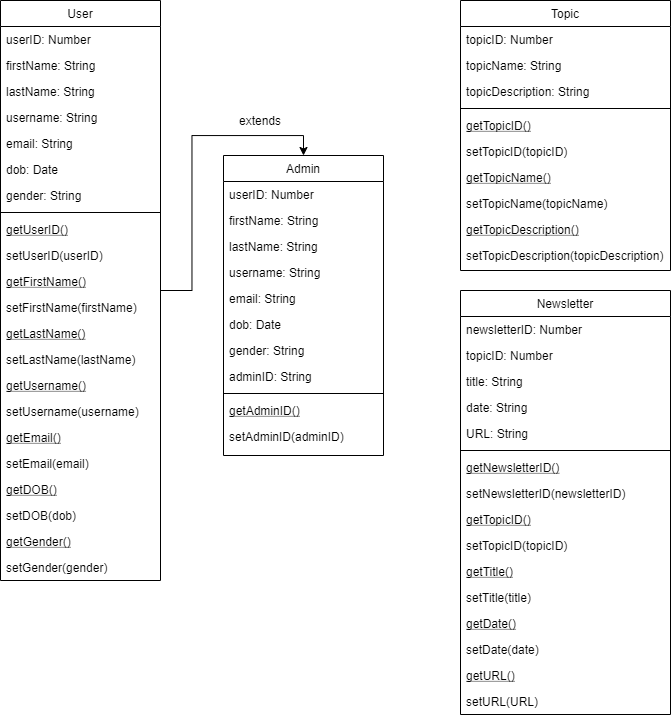

The diagram above was exported from draw.io. Its source (the exported page's mxGraphModel, read from the mxfile embedded in the PNG):
<mxGraphModel dx="1391" dy="794" grid="1" gridSize="10" guides="1" tooltips="1" connect="1" arrows="1" fold="1" page="1" pageScale="1" pageWidth="827" pageHeight="1169" math="0" shadow="0">
  <root>
    <mxCell id="WIyWlLk6GJQsqaUBKTNV-0" />
    <mxCell id="WIyWlLk6GJQsqaUBKTNV-1" parent="WIyWlLk6GJQsqaUBKTNV-0" />
    <mxCell id="NwtbE48bt8VZSOdP9xDp-0" value="Topic" style="swimlane;fontStyle=0;align=center;verticalAlign=top;childLayout=stackLayout;horizontal=1;startSize=26;horizontalStack=0;resizeParent=1;resizeLast=0;collapsible=1;marginBottom=0;rounded=0;shadow=0;strokeWidth=1;" vertex="1" parent="WIyWlLk6GJQsqaUBKTNV-1">
      <mxGeometry x="490" y="40" width="210" height="270" as="geometry">
        <mxRectangle x="660" y="340" width="160" height="26" as="alternateBounds" />
      </mxGeometry>
    </mxCell>
    <mxCell id="NwtbE48bt8VZSOdP9xDp-1" value="topicID: Number" style="text;align=left;verticalAlign=top;spacingLeft=4;spacingRight=4;overflow=hidden;rotatable=0;points=[[0,0.5],[1,0.5]];portConstraint=eastwest;" vertex="1" parent="NwtbE48bt8VZSOdP9xDp-0">
      <mxGeometry y="26" width="210" height="26" as="geometry" />
    </mxCell>
    <mxCell id="NwtbE48bt8VZSOdP9xDp-2" value="topicName: String" style="text;align=left;verticalAlign=top;spacingLeft=4;spacingRight=4;overflow=hidden;rotatable=0;points=[[0,0.5],[1,0.5]];portConstraint=eastwest;rounded=0;shadow=0;html=0;" vertex="1" parent="NwtbE48bt8VZSOdP9xDp-0">
      <mxGeometry y="52" width="210" height="26" as="geometry" />
    </mxCell>
    <mxCell id="NwtbE48bt8VZSOdP9xDp-3" value="topicDescription: String" style="text;align=left;verticalAlign=top;spacingLeft=4;spacingRight=4;overflow=hidden;rotatable=0;points=[[0,0.5],[1,0.5]];portConstraint=eastwest;rounded=0;shadow=0;html=0;" vertex="1" parent="NwtbE48bt8VZSOdP9xDp-0">
      <mxGeometry y="78" width="210" height="26" as="geometry" />
    </mxCell>
    <mxCell id="NwtbE48bt8VZSOdP9xDp-4" value="" style="line;html=1;strokeWidth=1;align=left;verticalAlign=middle;spacingTop=-1;spacingLeft=3;spacingRight=3;rotatable=0;labelPosition=right;points=[];portConstraint=eastwest;" vertex="1" parent="NwtbE48bt8VZSOdP9xDp-0">
      <mxGeometry y="104" width="210" height="8" as="geometry" />
    </mxCell>
    <mxCell id="NwtbE48bt8VZSOdP9xDp-5" value="getTopicID()" style="text;align=left;verticalAlign=top;spacingLeft=4;spacingRight=4;overflow=hidden;rotatable=0;points=[[0,0.5],[1,0.5]];portConstraint=eastwest;fontStyle=4" vertex="1" parent="NwtbE48bt8VZSOdP9xDp-0">
      <mxGeometry y="112" width="210" height="26" as="geometry" />
    </mxCell>
    <mxCell id="NwtbE48bt8VZSOdP9xDp-6" value="setTopicID(topicID)" style="text;align=left;verticalAlign=top;spacingLeft=4;spacingRight=4;overflow=hidden;rotatable=0;points=[[0,0.5],[1,0.5]];portConstraint=eastwest;" vertex="1" parent="NwtbE48bt8VZSOdP9xDp-0">
      <mxGeometry y="138" width="210" height="26" as="geometry" />
    </mxCell>
    <mxCell id="NwtbE48bt8VZSOdP9xDp-7" value="getTopicName()" style="text;align=left;verticalAlign=top;spacingLeft=4;spacingRight=4;overflow=hidden;rotatable=0;points=[[0,0.5],[1,0.5]];portConstraint=eastwest;fontStyle=4" vertex="1" parent="NwtbE48bt8VZSOdP9xDp-0">
      <mxGeometry y="164" width="210" height="26" as="geometry" />
    </mxCell>
    <mxCell id="NwtbE48bt8VZSOdP9xDp-8" value="setTopicName(topicName)" style="text;align=left;verticalAlign=top;spacingLeft=4;spacingRight=4;overflow=hidden;rotatable=0;points=[[0,0.5],[1,0.5]];portConstraint=eastwest;" vertex="1" parent="NwtbE48bt8VZSOdP9xDp-0">
      <mxGeometry y="190" width="210" height="26" as="geometry" />
    </mxCell>
    <mxCell id="NwtbE48bt8VZSOdP9xDp-9" value="getTopicDescription()" style="text;align=left;verticalAlign=top;spacingLeft=4;spacingRight=4;overflow=hidden;rotatable=0;points=[[0,0.5],[1,0.5]];portConstraint=eastwest;fontStyle=4" vertex="1" parent="NwtbE48bt8VZSOdP9xDp-0">
      <mxGeometry y="216" width="210" height="26" as="geometry" />
    </mxCell>
    <mxCell id="NwtbE48bt8VZSOdP9xDp-10" value="setTopicDescription(topicDescription)" style="text;align=left;verticalAlign=top;spacingLeft=4;spacingRight=4;overflow=hidden;rotatable=0;points=[[0,0.5],[1,0.5]];portConstraint=eastwest;" vertex="1" parent="NwtbE48bt8VZSOdP9xDp-0">
      <mxGeometry y="242" width="210" height="26" as="geometry" />
    </mxCell>
    <mxCell id="NwtbE48bt8VZSOdP9xDp-11" value="" style="group" vertex="1" connectable="0" parent="WIyWlLk6GJQsqaUBKTNV-1">
      <mxGeometry x="30" y="40" width="383" height="580" as="geometry" />
    </mxCell>
    <mxCell id="b4BASVi0J__j7hd3kZY0-0" value="User" style="swimlane;fontStyle=0;align=center;verticalAlign=top;childLayout=stackLayout;horizontal=1;startSize=26;horizontalStack=0;resizeParent=1;resizeLast=0;collapsible=1;marginBottom=0;rounded=0;shadow=0;strokeWidth=1;" parent="NwtbE48bt8VZSOdP9xDp-11" vertex="1">
      <mxGeometry width="160" height="580" as="geometry">
        <mxRectangle x="200" y="480" width="160" height="26" as="alternateBounds" />
      </mxGeometry>
    </mxCell>
    <mxCell id="b4BASVi0J__j7hd3kZY0-1" value="userID: Number" style="text;align=left;verticalAlign=top;spacingLeft=4;spacingRight=4;overflow=hidden;rotatable=0;points=[[0,0.5],[1,0.5]];portConstraint=eastwest;" parent="b4BASVi0J__j7hd3kZY0-0" vertex="1">
      <mxGeometry y="26" width="160" height="26" as="geometry" />
    </mxCell>
    <mxCell id="b4BASVi0J__j7hd3kZY0-7" value="firstName: String" style="text;align=left;verticalAlign=top;spacingLeft=4;spacingRight=4;overflow=hidden;rotatable=0;points=[[0,0.5],[1,0.5]];portConstraint=eastwest;rounded=0;shadow=0;html=0;" parent="b4BASVi0J__j7hd3kZY0-0" vertex="1">
      <mxGeometry y="52" width="160" height="26" as="geometry" />
    </mxCell>
    <mxCell id="b4BASVi0J__j7hd3kZY0-2" value="lastName: String" style="text;align=left;verticalAlign=top;spacingLeft=4;spacingRight=4;overflow=hidden;rotatable=0;points=[[0,0.5],[1,0.5]];portConstraint=eastwest;rounded=0;shadow=0;html=0;" parent="b4BASVi0J__j7hd3kZY0-0" vertex="1">
      <mxGeometry y="78" width="160" height="26" as="geometry" />
    </mxCell>
    <mxCell id="b4BASVi0J__j7hd3kZY0-8" value="username: String" style="text;align=left;verticalAlign=top;spacingLeft=4;spacingRight=4;overflow=hidden;rotatable=0;points=[[0,0.5],[1,0.5]];portConstraint=eastwest;rounded=0;shadow=0;html=0;" parent="b4BASVi0J__j7hd3kZY0-0" vertex="1">
      <mxGeometry y="104" width="160" height="26" as="geometry" />
    </mxCell>
    <mxCell id="b4BASVi0J__j7hd3kZY0-10" value="email: String" style="text;align=left;verticalAlign=top;spacingLeft=4;spacingRight=4;overflow=hidden;rotatable=0;points=[[0,0.5],[1,0.5]];portConstraint=eastwest;rounded=0;shadow=0;html=0;" parent="b4BASVi0J__j7hd3kZY0-0" vertex="1">
      <mxGeometry y="130" width="160" height="26" as="geometry" />
    </mxCell>
    <mxCell id="b4BASVi0J__j7hd3kZY0-11" value="dob: Date" style="text;align=left;verticalAlign=top;spacingLeft=4;spacingRight=4;overflow=hidden;rotatable=0;points=[[0,0.5],[1,0.5]];portConstraint=eastwest;rounded=0;shadow=0;html=0;" parent="b4BASVi0J__j7hd3kZY0-0" vertex="1">
      <mxGeometry y="156" width="160" height="26" as="geometry" />
    </mxCell>
    <mxCell id="b4BASVi0J__j7hd3kZY0-9" value="gender: String" style="text;align=left;verticalAlign=top;spacingLeft=4;spacingRight=4;overflow=hidden;rotatable=0;points=[[0,0.5],[1,0.5]];portConstraint=eastwest;rounded=0;shadow=0;html=0;" parent="b4BASVi0J__j7hd3kZY0-0" vertex="1">
      <mxGeometry y="182" width="160" height="26" as="geometry" />
    </mxCell>
    <mxCell id="b4BASVi0J__j7hd3kZY0-3" value="" style="line;html=1;strokeWidth=1;align=left;verticalAlign=middle;spacingTop=-1;spacingLeft=3;spacingRight=3;rotatable=0;labelPosition=right;points=[];portConstraint=eastwest;" parent="b4BASVi0J__j7hd3kZY0-0" vertex="1">
      <mxGeometry y="208" width="160" height="8" as="geometry" />
    </mxCell>
    <mxCell id="b4BASVi0J__j7hd3kZY0-4" value="getUserID()" style="text;align=left;verticalAlign=top;spacingLeft=4;spacingRight=4;overflow=hidden;rotatable=0;points=[[0,0.5],[1,0.5]];portConstraint=eastwest;fontStyle=4" parent="b4BASVi0J__j7hd3kZY0-0" vertex="1">
      <mxGeometry y="216" width="160" height="26" as="geometry" />
    </mxCell>
    <mxCell id="b4BASVi0J__j7hd3kZY0-5" value="setUserID(userID)" style="text;align=left;verticalAlign=top;spacingLeft=4;spacingRight=4;overflow=hidden;rotatable=0;points=[[0,0.5],[1,0.5]];portConstraint=eastwest;" parent="b4BASVi0J__j7hd3kZY0-0" vertex="1">
      <mxGeometry y="242" width="160" height="26" as="geometry" />
    </mxCell>
    <mxCell id="b4BASVi0J__j7hd3kZY0-12" value="getFirstName()" style="text;align=left;verticalAlign=top;spacingLeft=4;spacingRight=4;overflow=hidden;rotatable=0;points=[[0,0.5],[1,0.5]];portConstraint=eastwest;fontStyle=4" parent="b4BASVi0J__j7hd3kZY0-0" vertex="1">
      <mxGeometry y="268" width="160" height="26" as="geometry" />
    </mxCell>
    <mxCell id="b4BASVi0J__j7hd3kZY0-13" value="setFirstName(firstName)" style="text;align=left;verticalAlign=top;spacingLeft=4;spacingRight=4;overflow=hidden;rotatable=0;points=[[0,0.5],[1,0.5]];portConstraint=eastwest;" parent="b4BASVi0J__j7hd3kZY0-0" vertex="1">
      <mxGeometry y="294" width="160" height="26" as="geometry" />
    </mxCell>
    <mxCell id="b4BASVi0J__j7hd3kZY0-14" value="getLastName()" style="text;align=left;verticalAlign=top;spacingLeft=4;spacingRight=4;overflow=hidden;rotatable=0;points=[[0,0.5],[1,0.5]];portConstraint=eastwest;fontStyle=4" parent="b4BASVi0J__j7hd3kZY0-0" vertex="1">
      <mxGeometry y="320" width="160" height="26" as="geometry" />
    </mxCell>
    <mxCell id="b4BASVi0J__j7hd3kZY0-15" value="setLastName(lastName)" style="text;align=left;verticalAlign=top;spacingLeft=4;spacingRight=4;overflow=hidden;rotatable=0;points=[[0,0.5],[1,0.5]];portConstraint=eastwest;" parent="b4BASVi0J__j7hd3kZY0-0" vertex="1">
      <mxGeometry y="346" width="160" height="26" as="geometry" />
    </mxCell>
    <mxCell id="b4BASVi0J__j7hd3kZY0-16" value="getUsername()" style="text;align=left;verticalAlign=top;spacingLeft=4;spacingRight=4;overflow=hidden;rotatable=0;points=[[0,0.5],[1,0.5]];portConstraint=eastwest;fontStyle=4" parent="b4BASVi0J__j7hd3kZY0-0" vertex="1">
      <mxGeometry y="372" width="160" height="26" as="geometry" />
    </mxCell>
    <mxCell id="b4BASVi0J__j7hd3kZY0-17" value="setUsername(username)" style="text;align=left;verticalAlign=top;spacingLeft=4;spacingRight=4;overflow=hidden;rotatable=0;points=[[0,0.5],[1,0.5]];portConstraint=eastwest;" parent="b4BASVi0J__j7hd3kZY0-0" vertex="1">
      <mxGeometry y="398" width="160" height="26" as="geometry" />
    </mxCell>
    <mxCell id="b4BASVi0J__j7hd3kZY0-18" value="getEmail()" style="text;align=left;verticalAlign=top;spacingLeft=4;spacingRight=4;overflow=hidden;rotatable=0;points=[[0,0.5],[1,0.5]];portConstraint=eastwest;fontStyle=4" parent="b4BASVi0J__j7hd3kZY0-0" vertex="1">
      <mxGeometry y="424" width="160" height="26" as="geometry" />
    </mxCell>
    <mxCell id="b4BASVi0J__j7hd3kZY0-19" value="setEmail(email)" style="text;align=left;verticalAlign=top;spacingLeft=4;spacingRight=4;overflow=hidden;rotatable=0;points=[[0,0.5],[1,0.5]];portConstraint=eastwest;" parent="b4BASVi0J__j7hd3kZY0-0" vertex="1">
      <mxGeometry y="450" width="160" height="26" as="geometry" />
    </mxCell>
    <mxCell id="b4BASVi0J__j7hd3kZY0-20" value="getDOB()" style="text;align=left;verticalAlign=top;spacingLeft=4;spacingRight=4;overflow=hidden;rotatable=0;points=[[0,0.5],[1,0.5]];portConstraint=eastwest;fontStyle=4" parent="b4BASVi0J__j7hd3kZY0-0" vertex="1">
      <mxGeometry y="476" width="160" height="26" as="geometry" />
    </mxCell>
    <mxCell id="b4BASVi0J__j7hd3kZY0-21" value="setDOB(dob)" style="text;align=left;verticalAlign=top;spacingLeft=4;spacingRight=4;overflow=hidden;rotatable=0;points=[[0,0.5],[1,0.5]];portConstraint=eastwest;" parent="b4BASVi0J__j7hd3kZY0-0" vertex="1">
      <mxGeometry y="502" width="160" height="26" as="geometry" />
    </mxCell>
    <mxCell id="b4BASVi0J__j7hd3kZY0-22" value="getGender()" style="text;align=left;verticalAlign=top;spacingLeft=4;spacingRight=4;overflow=hidden;rotatable=0;points=[[0,0.5],[1,0.5]];portConstraint=eastwest;fontStyle=4" parent="b4BASVi0J__j7hd3kZY0-0" vertex="1">
      <mxGeometry y="528" width="160" height="26" as="geometry" />
    </mxCell>
    <mxCell id="b4BASVi0J__j7hd3kZY0-23" value="setGender(gender)" style="text;align=left;verticalAlign=top;spacingLeft=4;spacingRight=4;overflow=hidden;rotatable=0;points=[[0,0.5],[1,0.5]];portConstraint=eastwest;" parent="b4BASVi0J__j7hd3kZY0-0" vertex="1">
      <mxGeometry y="554" width="160" height="26" as="geometry" />
    </mxCell>
    <mxCell id="b4BASVi0J__j7hd3kZY0-47" value="Admin" style="swimlane;fontStyle=0;align=center;verticalAlign=top;childLayout=stackLayout;horizontal=1;startSize=26;horizontalStack=0;resizeParent=1;resizeLast=0;collapsible=1;marginBottom=0;rounded=0;shadow=0;strokeWidth=1;" parent="NwtbE48bt8VZSOdP9xDp-11" vertex="1">
      <mxGeometry x="223" y="155" width="160" height="300" as="geometry">
        <mxRectangle x="200" y="580" width="160" height="26" as="alternateBounds" />
      </mxGeometry>
    </mxCell>
    <mxCell id="b4BASVi0J__j7hd3kZY0-48" value="userID: Number" style="text;align=left;verticalAlign=top;spacingLeft=4;spacingRight=4;overflow=hidden;rotatable=0;points=[[0,0.5],[1,0.5]];portConstraint=eastwest;" parent="b4BASVi0J__j7hd3kZY0-47" vertex="1">
      <mxGeometry y="26" width="160" height="26" as="geometry" />
    </mxCell>
    <mxCell id="b4BASVi0J__j7hd3kZY0-49" value="firstName: String" style="text;align=left;verticalAlign=top;spacingLeft=4;spacingRight=4;overflow=hidden;rotatable=0;points=[[0,0.5],[1,0.5]];portConstraint=eastwest;rounded=0;shadow=0;html=0;" parent="b4BASVi0J__j7hd3kZY0-47" vertex="1">
      <mxGeometry y="52" width="160" height="26" as="geometry" />
    </mxCell>
    <mxCell id="b4BASVi0J__j7hd3kZY0-50" value="lastName: String" style="text;align=left;verticalAlign=top;spacingLeft=4;spacingRight=4;overflow=hidden;rotatable=0;points=[[0,0.5],[1,0.5]];portConstraint=eastwest;rounded=0;shadow=0;html=0;" parent="b4BASVi0J__j7hd3kZY0-47" vertex="1">
      <mxGeometry y="78" width="160" height="26" as="geometry" />
    </mxCell>
    <mxCell id="b4BASVi0J__j7hd3kZY0-51" value="username: String" style="text;align=left;verticalAlign=top;spacingLeft=4;spacingRight=4;overflow=hidden;rotatable=0;points=[[0,0.5],[1,0.5]];portConstraint=eastwest;rounded=0;shadow=0;html=0;" parent="b4BASVi0J__j7hd3kZY0-47" vertex="1">
      <mxGeometry y="104" width="160" height="26" as="geometry" />
    </mxCell>
    <mxCell id="b4BASVi0J__j7hd3kZY0-52" value="email: String" style="text;align=left;verticalAlign=top;spacingLeft=4;spacingRight=4;overflow=hidden;rotatable=0;points=[[0,0.5],[1,0.5]];portConstraint=eastwest;rounded=0;shadow=0;html=0;" parent="b4BASVi0J__j7hd3kZY0-47" vertex="1">
      <mxGeometry y="130" width="160" height="26" as="geometry" />
    </mxCell>
    <mxCell id="b4BASVi0J__j7hd3kZY0-53" value="dob: Date" style="text;align=left;verticalAlign=top;spacingLeft=4;spacingRight=4;overflow=hidden;rotatable=0;points=[[0,0.5],[1,0.5]];portConstraint=eastwest;rounded=0;shadow=0;html=0;" parent="b4BASVi0J__j7hd3kZY0-47" vertex="1">
      <mxGeometry y="156" width="160" height="26" as="geometry" />
    </mxCell>
    <mxCell id="b4BASVi0J__j7hd3kZY0-54" value="gender: String" style="text;align=left;verticalAlign=top;spacingLeft=4;spacingRight=4;overflow=hidden;rotatable=0;points=[[0,0.5],[1,0.5]];portConstraint=eastwest;rounded=0;shadow=0;html=0;" parent="b4BASVi0J__j7hd3kZY0-47" vertex="1">
      <mxGeometry y="182" width="160" height="26" as="geometry" />
    </mxCell>
    <mxCell id="b4BASVi0J__j7hd3kZY0-70" value="adminID: String" style="text;align=left;verticalAlign=top;spacingLeft=4;spacingRight=4;overflow=hidden;rotatable=0;points=[[0,0.5],[1,0.5]];portConstraint=eastwest;rounded=0;shadow=0;html=0;" parent="b4BASVi0J__j7hd3kZY0-47" vertex="1">
      <mxGeometry y="208" width="160" height="26" as="geometry" />
    </mxCell>
    <mxCell id="b4BASVi0J__j7hd3kZY0-55" value="" style="line;html=1;strokeWidth=1;align=left;verticalAlign=middle;spacingTop=-1;spacingLeft=3;spacingRight=3;rotatable=0;labelPosition=right;points=[];portConstraint=eastwest;" parent="b4BASVi0J__j7hd3kZY0-47" vertex="1">
      <mxGeometry y="234" width="160" height="8" as="geometry" />
    </mxCell>
    <mxCell id="b4BASVi0J__j7hd3kZY0-71" value="getAdminID()" style="text;align=left;verticalAlign=top;spacingLeft=4;spacingRight=4;overflow=hidden;rotatable=0;points=[[0,0.5],[1,0.5]];portConstraint=eastwest;fontStyle=4" parent="b4BASVi0J__j7hd3kZY0-47" vertex="1">
      <mxGeometry y="242" width="160" height="26" as="geometry" />
    </mxCell>
    <mxCell id="b4BASVi0J__j7hd3kZY0-72" value="setAdminID(adminID)" style="text;align=left;verticalAlign=top;spacingLeft=4;spacingRight=4;overflow=hidden;rotatable=0;points=[[0,0.5],[1,0.5]];portConstraint=eastwest;" parent="b4BASVi0J__j7hd3kZY0-47" vertex="1">
      <mxGeometry y="268" width="160" height="26" as="geometry" />
    </mxCell>
    <mxCell id="b4BASVi0J__j7hd3kZY0-73" style="edgeStyle=orthogonalEdgeStyle;rounded=0;orthogonalLoop=1;jettySize=auto;html=1;entryX=0.5;entryY=0;entryDx=0;entryDy=0;" parent="NwtbE48bt8VZSOdP9xDp-11" source="b4BASVi0J__j7hd3kZY0-0" target="b4BASVi0J__j7hd3kZY0-47" edge="1">
      <mxGeometry relative="1" as="geometry" />
    </mxCell>
    <mxCell id="M3q0hvCh8klx5JVwwwWJ-0" value="extends" style="text;html=1;strokeColor=none;fillColor=none;align=center;verticalAlign=middle;whiteSpace=wrap;rounded=0;" parent="NwtbE48bt8VZSOdP9xDp-11" vertex="1">
      <mxGeometry x="240" y="110" width="40" height="20" as="geometry" />
    </mxCell>
    <mxCell id="vdqA7r02QllZKdShApJN-0" value="Newsletter" style="swimlane;fontStyle=0;align=center;verticalAlign=top;childLayout=stackLayout;horizontal=1;startSize=26;horizontalStack=0;resizeParent=1;resizeLast=0;collapsible=1;marginBottom=0;rounded=0;shadow=0;strokeWidth=1;" vertex="1" parent="WIyWlLk6GJQsqaUBKTNV-1">
      <mxGeometry x="490" y="330" width="210" height="424" as="geometry">
        <mxRectangle x="560" y="480" width="160" height="26" as="alternateBounds" />
      </mxGeometry>
    </mxCell>
    <mxCell id="vdqA7r02QllZKdShApJN-1" value="newsletterID: Number" style="text;align=left;verticalAlign=top;spacingLeft=4;spacingRight=4;overflow=hidden;rotatable=0;points=[[0,0.5],[1,0.5]];portConstraint=eastwest;" vertex="1" parent="vdqA7r02QllZKdShApJN-0">
      <mxGeometry y="26" width="210" height="26" as="geometry" />
    </mxCell>
    <mxCell id="vdqA7r02QllZKdShApJN-2" value="topicID: Number" style="text;align=left;verticalAlign=top;spacingLeft=4;spacingRight=4;overflow=hidden;rotatable=0;points=[[0,0.5],[1,0.5]];portConstraint=eastwest;rounded=0;shadow=0;html=0;" vertex="1" parent="vdqA7r02QllZKdShApJN-0">
      <mxGeometry y="52" width="210" height="26" as="geometry" />
    </mxCell>
    <mxCell id="vdqA7r02QllZKdShApJN-3" value="title: String" style="text;align=left;verticalAlign=top;spacingLeft=4;spacingRight=4;overflow=hidden;rotatable=0;points=[[0,0.5],[1,0.5]];portConstraint=eastwest;rounded=0;shadow=0;html=0;" vertex="1" parent="vdqA7r02QllZKdShApJN-0">
      <mxGeometry y="78" width="210" height="26" as="geometry" />
    </mxCell>
    <mxCell id="vdqA7r02QllZKdShApJN-4" value="date: String" style="text;align=left;verticalAlign=top;spacingLeft=4;spacingRight=4;overflow=hidden;rotatable=0;points=[[0,0.5],[1,0.5]];portConstraint=eastwest;rounded=0;shadow=0;html=0;" vertex="1" parent="vdqA7r02QllZKdShApJN-0">
      <mxGeometry y="104" width="210" height="26" as="geometry" />
    </mxCell>
    <mxCell id="vdqA7r02QllZKdShApJN-5" value="URL: String" style="text;align=left;verticalAlign=top;spacingLeft=4;spacingRight=4;overflow=hidden;rotatable=0;points=[[0,0.5],[1,0.5]];portConstraint=eastwest;rounded=0;shadow=0;html=0;" vertex="1" parent="vdqA7r02QllZKdShApJN-0">
      <mxGeometry y="130" width="210" height="26" as="geometry" />
    </mxCell>
    <mxCell id="vdqA7r02QllZKdShApJN-6" value="" style="line;html=1;strokeWidth=1;align=left;verticalAlign=middle;spacingTop=-1;spacingLeft=3;spacingRight=3;rotatable=0;labelPosition=right;points=[];portConstraint=eastwest;" vertex="1" parent="vdqA7r02QllZKdShApJN-0">
      <mxGeometry y="156" width="210" height="8" as="geometry" />
    </mxCell>
    <mxCell id="vdqA7r02QllZKdShApJN-7" value="getNewsletterID()" style="text;align=left;verticalAlign=top;spacingLeft=4;spacingRight=4;overflow=hidden;rotatable=0;points=[[0,0.5],[1,0.5]];portConstraint=eastwest;fontStyle=4" vertex="1" parent="vdqA7r02QllZKdShApJN-0">
      <mxGeometry y="164" width="210" height="26" as="geometry" />
    </mxCell>
    <mxCell id="vdqA7r02QllZKdShApJN-8" value="setNewsletterID(newsletterID)" style="text;align=left;verticalAlign=top;spacingLeft=4;spacingRight=4;overflow=hidden;rotatable=0;points=[[0,0.5],[1,0.5]];portConstraint=eastwest;" vertex="1" parent="vdqA7r02QllZKdShApJN-0">
      <mxGeometry y="190" width="210" height="26" as="geometry" />
    </mxCell>
    <mxCell id="vdqA7r02QllZKdShApJN-9" value="getTopicID()" style="text;align=left;verticalAlign=top;spacingLeft=4;spacingRight=4;overflow=hidden;rotatable=0;points=[[0,0.5],[1,0.5]];portConstraint=eastwest;fontStyle=4" vertex="1" parent="vdqA7r02QllZKdShApJN-0">
      <mxGeometry y="216" width="210" height="26" as="geometry" />
    </mxCell>
    <mxCell id="vdqA7r02QllZKdShApJN-10" value="setTopicID(topicID)" style="text;align=left;verticalAlign=top;spacingLeft=4;spacingRight=4;overflow=hidden;rotatable=0;points=[[0,0.5],[1,0.5]];portConstraint=eastwest;" vertex="1" parent="vdqA7r02QllZKdShApJN-0">
      <mxGeometry y="242" width="210" height="26" as="geometry" />
    </mxCell>
    <mxCell id="vdqA7r02QllZKdShApJN-11" value="getTitle()" style="text;align=left;verticalAlign=top;spacingLeft=4;spacingRight=4;overflow=hidden;rotatable=0;points=[[0,0.5],[1,0.5]];portConstraint=eastwest;fontStyle=4" vertex="1" parent="vdqA7r02QllZKdShApJN-0">
      <mxGeometry y="268" width="210" height="26" as="geometry" />
    </mxCell>
    <mxCell id="vdqA7r02QllZKdShApJN-12" value="setTitle(title)" style="text;align=left;verticalAlign=top;spacingLeft=4;spacingRight=4;overflow=hidden;rotatable=0;points=[[0,0.5],[1,0.5]];portConstraint=eastwest;" vertex="1" parent="vdqA7r02QllZKdShApJN-0">
      <mxGeometry y="294" width="210" height="26" as="geometry" />
    </mxCell>
    <mxCell id="vdqA7r02QllZKdShApJN-13" value="getDate()" style="text;align=left;verticalAlign=top;spacingLeft=4;spacingRight=4;overflow=hidden;rotatable=0;points=[[0,0.5],[1,0.5]];portConstraint=eastwest;fontStyle=4" vertex="1" parent="vdqA7r02QllZKdShApJN-0">
      <mxGeometry y="320" width="210" height="26" as="geometry" />
    </mxCell>
    <mxCell id="vdqA7r02QllZKdShApJN-14" value="setDate(date)" style="text;align=left;verticalAlign=top;spacingLeft=4;spacingRight=4;overflow=hidden;rotatable=0;points=[[0,0.5],[1,0.5]];portConstraint=eastwest;" vertex="1" parent="vdqA7r02QllZKdShApJN-0">
      <mxGeometry y="346" width="210" height="26" as="geometry" />
    </mxCell>
    <mxCell id="vdqA7r02QllZKdShApJN-15" value="getURL()" style="text;align=left;verticalAlign=top;spacingLeft=4;spacingRight=4;overflow=hidden;rotatable=0;points=[[0,0.5],[1,0.5]];portConstraint=eastwest;fontStyle=4" vertex="1" parent="vdqA7r02QllZKdShApJN-0">
      <mxGeometry y="372" width="210" height="26" as="geometry" />
    </mxCell>
    <mxCell id="vdqA7r02QllZKdShApJN-16" value="setURL(URL)" style="text;align=left;verticalAlign=top;spacingLeft=4;spacingRight=4;overflow=hidden;rotatable=0;points=[[0,0.5],[1,0.5]];portConstraint=eastwest;" vertex="1" parent="vdqA7r02QllZKdShApJN-0">
      <mxGeometry y="398" width="210" height="26" as="geometry" />
    </mxCell>
  </root>
</mxGraphModel>